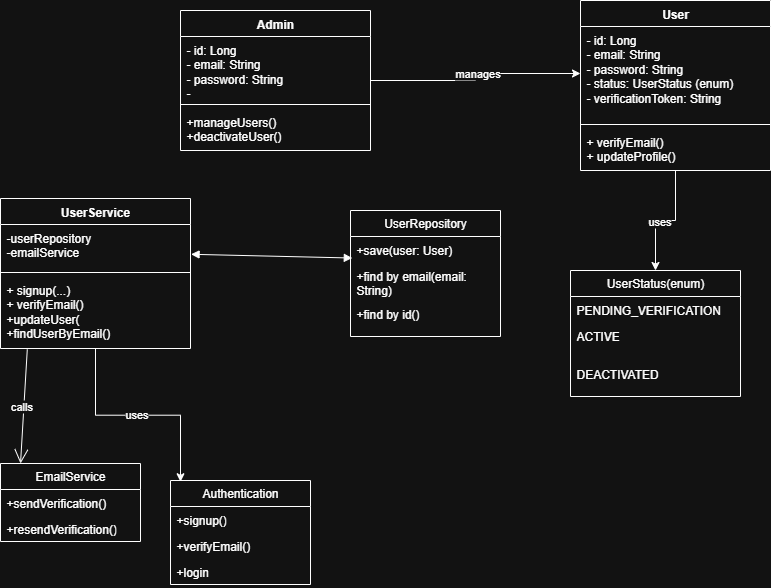

The diagram above was exported from draw.io. Its source (the exported page's mxGraphModel, read from the mxfile embedded in the PNG):
<mxGraphModel dx="1452" dy="623" grid="1" gridSize="10" guides="1" tooltips="1" connect="1" arrows="1" fold="1" page="1" pageScale="1" pageWidth="850" pageHeight="1100" math="0" shadow="0">
  <root>
    <mxCell id="0" />
    <mxCell id="1" parent="0" />
    <mxCell id="F8rs0qf8MJb-_iihbpuf-14" style="edgeStyle=orthogonalEdgeStyle;rounded=0;orthogonalLoop=1;jettySize=auto;html=1;entryX=0.5;entryY=0;entryDx=0;entryDy=0;" edge="1" parent="1" source="F8rs0qf8MJb-_iihbpuf-1" target="F8rs0qf8MJb-_iihbpuf-10">
      <mxGeometry relative="1" as="geometry" />
    </mxCell>
    <mxCell id="F8rs0qf8MJb-_iihbpuf-15" value="uses" style="edgeLabel;html=1;align=center;verticalAlign=middle;resizable=0;points=[];" vertex="1" connectable="0" parent="F8rs0qf8MJb-_iihbpuf-14">
      <mxGeometry x="0.1596" y="3" relative="1" as="geometry">
        <mxPoint as="offset" />
      </mxGeometry>
    </mxCell>
    <mxCell id="F8rs0qf8MJb-_iihbpuf-1" value="User" style="swimlane;fontStyle=1;align=center;verticalAlign=top;childLayout=stackLayout;horizontal=1;startSize=26;horizontalStack=0;resizeParent=1;resizeParentMax=0;resizeLast=0;collapsible=1;marginBottom=0;whiteSpace=wrap;html=1;" vertex="1" parent="1">
      <mxGeometry x="590" y="40" width="190" height="170" as="geometry" />
    </mxCell>
    <mxCell id="F8rs0qf8MJb-_iihbpuf-2" value="&lt;div&gt;- id: Long&amp;nbsp; &amp;nbsp; &amp;nbsp; &amp;nbsp; &amp;nbsp;&lt;/div&gt;&lt;div&gt;- email: String&amp;nbsp; &amp;nbsp;&amp;nbsp;&lt;/div&gt;&lt;div&gt;- password: String&amp;nbsp;&lt;/div&gt;&lt;div&gt;- status: UserStatus (enum)&amp;nbsp;&lt;/div&gt;&lt;div&gt;- verificationToken: String&amp;nbsp;&lt;/div&gt;" style="text;strokeColor=none;fillColor=none;align=left;verticalAlign=top;spacingLeft=4;spacingRight=4;overflow=hidden;rotatable=0;points=[[0,0.5],[1,0.5]];portConstraint=eastwest;whiteSpace=wrap;html=1;" vertex="1" parent="F8rs0qf8MJb-_iihbpuf-1">
      <mxGeometry y="26" width="190" height="94" as="geometry" />
    </mxCell>
    <mxCell id="F8rs0qf8MJb-_iihbpuf-3" value="" style="line;strokeWidth=1;fillColor=none;align=left;verticalAlign=middle;spacingTop=-1;spacingLeft=3;spacingRight=3;rotatable=0;labelPosition=right;points=[];portConstraint=eastwest;strokeColor=inherit;" vertex="1" parent="F8rs0qf8MJb-_iihbpuf-1">
      <mxGeometry y="120" width="190" height="8" as="geometry" />
    </mxCell>
    <mxCell id="F8rs0qf8MJb-_iihbpuf-4" value="&lt;div&gt;+ verifyEmail()&amp;nbsp; &amp;nbsp;&amp;nbsp;&lt;/div&gt;&lt;div&gt;+ updateProfile()&lt;/div&gt;" style="text;strokeColor=none;fillColor=none;align=left;verticalAlign=top;spacingLeft=4;spacingRight=4;overflow=hidden;rotatable=0;points=[[0,0.5],[1,0.5]];portConstraint=eastwest;whiteSpace=wrap;html=1;" vertex="1" parent="F8rs0qf8MJb-_iihbpuf-1">
      <mxGeometry y="128" width="190" height="42" as="geometry" />
    </mxCell>
    <mxCell id="F8rs0qf8MJb-_iihbpuf-5" value="UserRepository" style="swimlane;fontStyle=0;childLayout=stackLayout;horizontal=1;startSize=26;fillColor=none;horizontalStack=0;resizeParent=1;resizeParentMax=0;resizeLast=0;collapsible=1;marginBottom=0;whiteSpace=wrap;html=1;" vertex="1" parent="1">
      <mxGeometry x="360" y="250" width="150" height="126" as="geometry" />
    </mxCell>
    <mxCell id="F8rs0qf8MJb-_iihbpuf-6" value="+save(user: User)" style="text;strokeColor=none;fillColor=none;align=left;verticalAlign=top;spacingLeft=4;spacingRight=4;overflow=hidden;rotatable=0;points=[[0,0.5],[1,0.5]];portConstraint=eastwest;whiteSpace=wrap;html=1;" vertex="1" parent="F8rs0qf8MJb-_iihbpuf-5">
      <mxGeometry y="26" width="150" height="26" as="geometry" />
    </mxCell>
    <mxCell id="F8rs0qf8MJb-_iihbpuf-7" value="+find by email(email: String)" style="text;strokeColor=none;fillColor=none;align=left;verticalAlign=top;spacingLeft=4;spacingRight=4;overflow=hidden;rotatable=0;points=[[0,0.5],[1,0.5]];portConstraint=eastwest;whiteSpace=wrap;html=1;" vertex="1" parent="F8rs0qf8MJb-_iihbpuf-5">
      <mxGeometry y="52" width="150" height="38" as="geometry" />
    </mxCell>
    <mxCell id="F8rs0qf8MJb-_iihbpuf-8" value="+find by id()" style="text;strokeColor=none;fillColor=none;align=left;verticalAlign=top;spacingLeft=4;spacingRight=4;overflow=hidden;rotatable=0;points=[[0,0.5],[1,0.5]];portConstraint=eastwest;whiteSpace=wrap;html=1;" vertex="1" parent="F8rs0qf8MJb-_iihbpuf-5">
      <mxGeometry y="90" width="150" height="36" as="geometry" />
    </mxCell>
    <mxCell id="F8rs0qf8MJb-_iihbpuf-10" value="UserStatus(enum)" style="swimlane;fontStyle=0;childLayout=stackLayout;horizontal=1;startSize=26;fillColor=none;horizontalStack=0;resizeParent=1;resizeParentMax=0;resizeLast=0;collapsible=1;marginBottom=0;whiteSpace=wrap;html=1;" vertex="1" parent="1">
      <mxGeometry x="580" y="310" width="170" height="126" as="geometry" />
    </mxCell>
    <mxCell id="F8rs0qf8MJb-_iihbpuf-11" value="PENDING_VERIFICATION" style="text;strokeColor=none;fillColor=none;align=left;verticalAlign=top;spacingLeft=4;spacingRight=4;overflow=hidden;rotatable=0;points=[[0,0.5],[1,0.5]];portConstraint=eastwest;whiteSpace=wrap;html=1;" vertex="1" parent="F8rs0qf8MJb-_iihbpuf-10">
      <mxGeometry y="26" width="170" height="26" as="geometry" />
    </mxCell>
    <mxCell id="F8rs0qf8MJb-_iihbpuf-12" value="ACTIVE" style="text;strokeColor=none;fillColor=none;align=left;verticalAlign=top;spacingLeft=4;spacingRight=4;overflow=hidden;rotatable=0;points=[[0,0.5],[1,0.5]];portConstraint=eastwest;whiteSpace=wrap;html=1;" vertex="1" parent="F8rs0qf8MJb-_iihbpuf-10">
      <mxGeometry y="52" width="170" height="38" as="geometry" />
    </mxCell>
    <mxCell id="F8rs0qf8MJb-_iihbpuf-13" value="DEACTIVATED" style="text;strokeColor=none;fillColor=none;align=left;verticalAlign=top;spacingLeft=4;spacingRight=4;overflow=hidden;rotatable=0;points=[[0,0.5],[1,0.5]];portConstraint=eastwest;whiteSpace=wrap;html=1;" vertex="1" parent="F8rs0qf8MJb-_iihbpuf-10">
      <mxGeometry y="90" width="170" height="36" as="geometry" />
    </mxCell>
    <mxCell id="F8rs0qf8MJb-_iihbpuf-24" style="edgeStyle=orthogonalEdgeStyle;rounded=0;orthogonalLoop=1;jettySize=auto;html=1;entryX=0;entryY=0.5;entryDx=0;entryDy=0;" edge="1" parent="1" source="F8rs0qf8MJb-_iihbpuf-20" target="F8rs0qf8MJb-_iihbpuf-2">
      <mxGeometry relative="1" as="geometry" />
    </mxCell>
    <mxCell id="F8rs0qf8MJb-_iihbpuf-25" value="manages" style="edgeLabel;html=1;align=center;verticalAlign=middle;resizable=0;points=[];" vertex="1" connectable="0" parent="F8rs0qf8MJb-_iihbpuf-24">
      <mxGeometry x="0.0369" y="1" relative="1" as="geometry">
        <mxPoint as="offset" />
      </mxGeometry>
    </mxCell>
    <mxCell id="F8rs0qf8MJb-_iihbpuf-20" value="Admin" style="swimlane;fontStyle=1;align=center;verticalAlign=top;childLayout=stackLayout;horizontal=1;startSize=26;horizontalStack=0;resizeParent=1;resizeParentMax=0;resizeLast=0;collapsible=1;marginBottom=0;whiteSpace=wrap;html=1;" vertex="1" parent="1">
      <mxGeometry x="190" y="50" width="190" height="140" as="geometry" />
    </mxCell>
    <mxCell id="F8rs0qf8MJb-_iihbpuf-21" value="&lt;div&gt;- id: Long&amp;nbsp; &amp;nbsp; &amp;nbsp; &amp;nbsp; &amp;nbsp;&lt;/div&gt;&lt;div&gt;- email: String&amp;nbsp; &amp;nbsp;&amp;nbsp;&lt;/div&gt;&lt;div&gt;- password: String&amp;nbsp;&lt;/div&gt;&lt;div&gt;-&amp;nbsp;&lt;/div&gt;" style="text;strokeColor=none;fillColor=none;align=left;verticalAlign=top;spacingLeft=4;spacingRight=4;overflow=hidden;rotatable=0;points=[[0,0.5],[1,0.5]];portConstraint=eastwest;whiteSpace=wrap;html=1;" vertex="1" parent="F8rs0qf8MJb-_iihbpuf-20">
      <mxGeometry y="26" width="190" height="64" as="geometry" />
    </mxCell>
    <mxCell id="F8rs0qf8MJb-_iihbpuf-22" value="" style="line;strokeWidth=1;fillColor=none;align=left;verticalAlign=middle;spacingTop=-1;spacingLeft=3;spacingRight=3;rotatable=0;labelPosition=right;points=[];portConstraint=eastwest;strokeColor=inherit;" vertex="1" parent="F8rs0qf8MJb-_iihbpuf-20">
      <mxGeometry y="90" width="190" height="8" as="geometry" />
    </mxCell>
    <mxCell id="F8rs0qf8MJb-_iihbpuf-23" value="+manageUsers()&lt;div&gt;+deactivateUser()&lt;/div&gt;" style="text;strokeColor=none;fillColor=none;align=left;verticalAlign=top;spacingLeft=4;spacingRight=4;overflow=hidden;rotatable=0;points=[[0,0.5],[1,0.5]];portConstraint=eastwest;whiteSpace=wrap;html=1;" vertex="1" parent="F8rs0qf8MJb-_iihbpuf-20">
      <mxGeometry y="98" width="190" height="42" as="geometry" />
    </mxCell>
    <mxCell id="F8rs0qf8MJb-_iihbpuf-42" style="edgeStyle=orthogonalEdgeStyle;rounded=0;orthogonalLoop=1;jettySize=auto;html=1;" edge="1" parent="1" source="F8rs0qf8MJb-_iihbpuf-26">
      <mxGeometry relative="1" as="geometry">
        <mxPoint x="190" y="521.25" as="targetPoint" />
      </mxGeometry>
    </mxCell>
    <mxCell id="F8rs0qf8MJb-_iihbpuf-43" value="uses" style="edgeLabel;html=1;align=center;verticalAlign=middle;resizable=0;points=[];" vertex="1" connectable="0" parent="F8rs0qf8MJb-_iihbpuf-42">
      <mxGeometry x="-0.0176" y="1" relative="1" as="geometry">
        <mxPoint as="offset" />
      </mxGeometry>
    </mxCell>
    <mxCell id="F8rs0qf8MJb-_iihbpuf-26" value="UserService" style="swimlane;fontStyle=1;align=center;verticalAlign=top;childLayout=stackLayout;horizontal=1;startSize=26;horizontalStack=0;resizeParent=1;resizeParentMax=0;resizeLast=0;collapsible=1;marginBottom=0;whiteSpace=wrap;html=1;" vertex="1" parent="1">
      <mxGeometry x="10" y="238" width="190" height="150" as="geometry" />
    </mxCell>
    <mxCell id="F8rs0qf8MJb-_iihbpuf-27" value="-userRepository&lt;div&gt;-emailService&lt;/div&gt;" style="text;strokeColor=none;fillColor=none;align=left;verticalAlign=top;spacingLeft=4;spacingRight=4;overflow=hidden;rotatable=0;points=[[0,0.5],[1,0.5]];portConstraint=eastwest;whiteSpace=wrap;html=1;" vertex="1" parent="F8rs0qf8MJb-_iihbpuf-26">
      <mxGeometry y="26" width="190" height="44" as="geometry" />
    </mxCell>
    <mxCell id="F8rs0qf8MJb-_iihbpuf-28" value="" style="line;strokeWidth=1;fillColor=none;align=left;verticalAlign=middle;spacingTop=-1;spacingLeft=3;spacingRight=3;rotatable=0;labelPosition=right;points=[];portConstraint=eastwest;strokeColor=inherit;" vertex="1" parent="F8rs0qf8MJb-_iihbpuf-26">
      <mxGeometry y="70" width="190" height="8" as="geometry" />
    </mxCell>
    <mxCell id="F8rs0qf8MJb-_iihbpuf-29" value="&lt;div&gt;+ signup(...)&amp;nbsp; &amp;nbsp; &amp;nbsp; &amp;nbsp;&amp;nbsp;&lt;/div&gt;&lt;div&gt;+ verifyEmail()&lt;/div&gt;&lt;div&gt;+updateUser(&lt;/div&gt;&lt;div&gt;&lt;span style=&quot;background-color: transparent; color: light-dark(rgb(0, 0, 0), rgb(255, 255, 255));&quot;&gt;+findUserByEmail()&lt;/span&gt;&lt;/div&gt;" style="text;strokeColor=none;fillColor=none;align=left;verticalAlign=top;spacingLeft=4;spacingRight=4;overflow=hidden;rotatable=0;points=[[0,0.5],[1,0.5]];portConstraint=eastwest;whiteSpace=wrap;html=1;" vertex="1" parent="F8rs0qf8MJb-_iihbpuf-26">
      <mxGeometry y="78" width="190" height="72" as="geometry" />
    </mxCell>
    <mxCell id="F8rs0qf8MJb-_iihbpuf-30" value="" style="endArrow=block;startArrow=block;endFill=1;startFill=1;html=1;rounded=0;exitX=1.003;exitY=0.677;exitDx=0;exitDy=0;exitPerimeter=0;entryX=0.012;entryY=0.828;entryDx=0;entryDy=0;entryPerimeter=0;" edge="1" parent="1" source="F8rs0qf8MJb-_iihbpuf-27" target="F8rs0qf8MJb-_iihbpuf-6">
      <mxGeometry width="160" relative="1" as="geometry">
        <mxPoint x="170" y="350" as="sourcePoint" />
        <mxPoint x="330" y="350" as="targetPoint" />
      </mxGeometry>
    </mxCell>
    <mxCell id="F8rs0qf8MJb-_iihbpuf-31" value="EmailService" style="swimlane;fontStyle=0;childLayout=stackLayout;horizontal=1;startSize=26;fillColor=none;horizontalStack=0;resizeParent=1;resizeParentMax=0;resizeLast=0;collapsible=1;marginBottom=0;whiteSpace=wrap;html=1;" vertex="1" parent="1">
      <mxGeometry x="10" y="503" width="140" height="78" as="geometry" />
    </mxCell>
    <mxCell id="F8rs0qf8MJb-_iihbpuf-32" value="+sendVerification()" style="text;strokeColor=none;fillColor=none;align=left;verticalAlign=top;spacingLeft=4;spacingRight=4;overflow=hidden;rotatable=0;points=[[0,0.5],[1,0.5]];portConstraint=eastwest;whiteSpace=wrap;html=1;" vertex="1" parent="F8rs0qf8MJb-_iihbpuf-31">
      <mxGeometry y="26" width="140" height="26" as="geometry" />
    </mxCell>
    <mxCell id="F8rs0qf8MJb-_iihbpuf-33" value="+resendVerification()" style="text;strokeColor=none;fillColor=none;align=left;verticalAlign=top;spacingLeft=4;spacingRight=4;overflow=hidden;rotatable=0;points=[[0,0.5],[1,0.5]];portConstraint=eastwest;whiteSpace=wrap;html=1;" vertex="1" parent="F8rs0qf8MJb-_iihbpuf-31">
      <mxGeometry y="52" width="140" height="26" as="geometry" />
    </mxCell>
    <mxCell id="F8rs0qf8MJb-_iihbpuf-36" value="" style="endArrow=open;endFill=1;endSize=12;html=1;rounded=0;exitX=0.141;exitY=1.011;exitDx=0;exitDy=0;exitPerimeter=0;entryX=0.143;entryY=0;entryDx=0;entryDy=0;entryPerimeter=0;" edge="1" parent="1" source="F8rs0qf8MJb-_iihbpuf-29" target="F8rs0qf8MJb-_iihbpuf-31">
      <mxGeometry width="160" relative="1" as="geometry">
        <mxPoint x="120" y="420" as="sourcePoint" />
        <mxPoint x="280" y="420" as="targetPoint" />
      </mxGeometry>
    </mxCell>
    <mxCell id="F8rs0qf8MJb-_iihbpuf-37" value="calls" style="edgeLabel;html=1;align=center;verticalAlign=middle;resizable=0;points=[];" vertex="1" connectable="0" parent="F8rs0qf8MJb-_iihbpuf-36">
      <mxGeometry x="-0.0073" y="-3" relative="1" as="geometry">
        <mxPoint as="offset" />
      </mxGeometry>
    </mxCell>
    <mxCell id="F8rs0qf8MJb-_iihbpuf-38" value="Authentication" style="swimlane;fontStyle=0;childLayout=stackLayout;horizontal=1;startSize=26;fillColor=none;horizontalStack=0;resizeParent=1;resizeParentMax=0;resizeLast=0;collapsible=1;marginBottom=0;whiteSpace=wrap;html=1;" vertex="1" parent="1">
      <mxGeometry x="180" y="520" width="140" height="104" as="geometry" />
    </mxCell>
    <mxCell id="F8rs0qf8MJb-_iihbpuf-39" value="+signup()" style="text;strokeColor=none;fillColor=none;align=left;verticalAlign=top;spacingLeft=4;spacingRight=4;overflow=hidden;rotatable=0;points=[[0,0.5],[1,0.5]];portConstraint=eastwest;whiteSpace=wrap;html=1;" vertex="1" parent="F8rs0qf8MJb-_iihbpuf-38">
      <mxGeometry y="26" width="140" height="26" as="geometry" />
    </mxCell>
    <mxCell id="F8rs0qf8MJb-_iihbpuf-40" value="+verifyEmail()" style="text;strokeColor=none;fillColor=none;align=left;verticalAlign=top;spacingLeft=4;spacingRight=4;overflow=hidden;rotatable=0;points=[[0,0.5],[1,0.5]];portConstraint=eastwest;whiteSpace=wrap;html=1;" vertex="1" parent="F8rs0qf8MJb-_iihbpuf-38">
      <mxGeometry y="52" width="140" height="26" as="geometry" />
    </mxCell>
    <mxCell id="F8rs0qf8MJb-_iihbpuf-41" value="+login" style="text;strokeColor=none;fillColor=none;align=left;verticalAlign=top;spacingLeft=4;spacingRight=4;overflow=hidden;rotatable=0;points=[[0,0.5],[1,0.5]];portConstraint=eastwest;whiteSpace=wrap;html=1;" vertex="1" parent="F8rs0qf8MJb-_iihbpuf-38">
      <mxGeometry y="78" width="140" height="26" as="geometry" />
    </mxCell>
  </root>
</mxGraphModel>